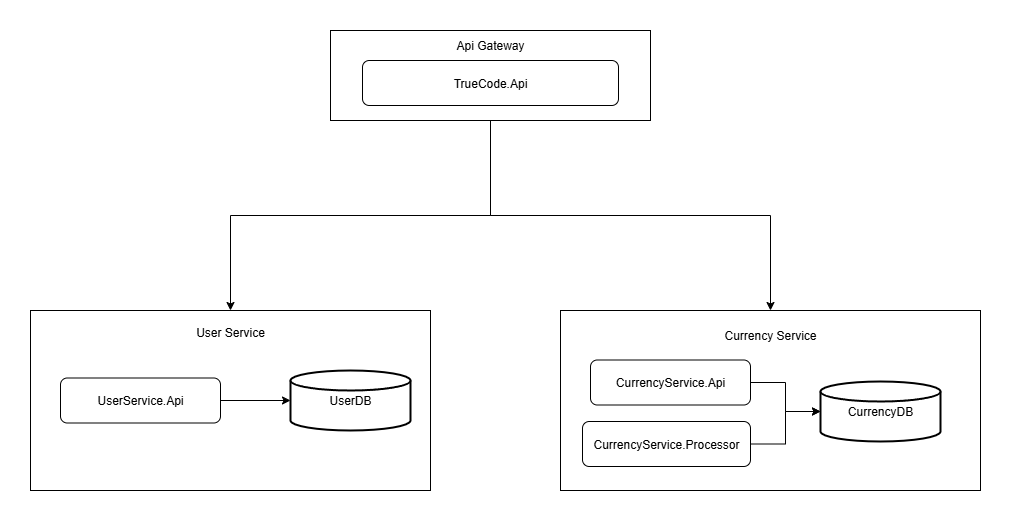

The diagram above was exported from draw.io. Its source (the exported page's mxGraphModel, read from the mxfile embedded in the PNG):
<mxGraphModel dx="3346" dy="1921" grid="1" gridSize="10" guides="1" tooltips="1" connect="1" arrows="1" fold="1" page="1" pageScale="1" pageWidth="827" pageHeight="1169" math="0" shadow="0">
  <root>
    <mxCell id="0" />
    <mxCell id="1" parent="0" />
    <mxCell id="7Y75IU_MD2MDU0oT_368-25" style="edgeStyle=orthogonalEdgeStyle;rounded=0;orthogonalLoop=1;jettySize=auto;html=1;exitX=0.5;exitY=1;exitDx=0;exitDy=0;entryX=0.5;entryY=0;entryDx=0;entryDy=0;" parent="1" source="7Y75IU_MD2MDU0oT_368-5" target="7Y75IU_MD2MDU0oT_368-1" edge="1">
      <mxGeometry relative="1" as="geometry" />
    </mxCell>
    <mxCell id="7Y75IU_MD2MDU0oT_368-26" style="edgeStyle=orthogonalEdgeStyle;rounded=0;orthogonalLoop=1;jettySize=auto;html=1;exitX=0.5;exitY=1;exitDx=0;exitDy=0;entryX=0.5;entryY=0;entryDx=0;entryDy=0;" parent="1" source="7Y75IU_MD2MDU0oT_368-5" target="7Y75IU_MD2MDU0oT_368-3" edge="1">
      <mxGeometry relative="1" as="geometry" />
    </mxCell>
    <mxCell id="7Y75IU_MD2MDU0oT_368-35" value="" style="group;fillColor=#dae8fc;strokeColor=#6c8ebf;" parent="1" vertex="1" connectable="0">
      <mxGeometry x="680" y="210" width="320" height="90" as="geometry" />
    </mxCell>
    <mxCell id="7Y75IU_MD2MDU0oT_368-5" value="&lt;p style=&quot;margin-top: 2px; margin-bottom: 20px;&quot;&gt;&lt;br&gt;&lt;/p&gt;" style="rounded=0;whiteSpace=wrap;html=1;align=center;" parent="7Y75IU_MD2MDU0oT_368-35" vertex="1">
      <mxGeometry width="320" height="90" as="geometry" />
    </mxCell>
    <mxCell id="7Y75IU_MD2MDU0oT_368-32" value="" style="group" parent="7Y75IU_MD2MDU0oT_368-35" vertex="1" connectable="0">
      <mxGeometry x="32" y="30" width="256" height="45" as="geometry" />
    </mxCell>
    <mxCell id="7Y75IU_MD2MDU0oT_368-14" value="TrueCode.Api" style="rounded=1;whiteSpace=wrap;html=1;" parent="7Y75IU_MD2MDU0oT_368-32" vertex="1">
      <mxGeometry width="256" height="45" as="geometry" />
    </mxCell>
    <mxCell id="7Y75IU_MD2MDU0oT_368-43" value="Api Gateway" style="text;html=1;align=center;verticalAlign=middle;whiteSpace=wrap;rounded=0;" parent="7Y75IU_MD2MDU0oT_368-35" vertex="1">
      <mxGeometry x="100" width="120" height="30" as="geometry" />
    </mxCell>
    <mxCell id="7Y75IU_MD2MDU0oT_368-36" value="" style="group" parent="1" vertex="1" connectable="0">
      <mxGeometry x="380" y="490" width="400" height="180" as="geometry" />
    </mxCell>
    <mxCell id="7Y75IU_MD2MDU0oT_368-1" value="" style="rounded=0;whiteSpace=wrap;html=1;" parent="7Y75IU_MD2MDU0oT_368-36" vertex="1">
      <mxGeometry width="400" height="180" as="geometry" />
    </mxCell>
    <mxCell id="7Y75IU_MD2MDU0oT_368-2" value="User Service" style="text;html=1;align=center;verticalAlign=middle;whiteSpace=wrap;rounded=0;" parent="7Y75IU_MD2MDU0oT_368-36" vertex="1">
      <mxGeometry x="140" y="7" width="120" height="30" as="geometry" />
    </mxCell>
    <mxCell id="7Y75IU_MD2MDU0oT_368-23" style="edgeStyle=orthogonalEdgeStyle;rounded=0;orthogonalLoop=1;jettySize=auto;html=1;exitX=1;exitY=0.5;exitDx=0;exitDy=0;" parent="7Y75IU_MD2MDU0oT_368-36" source="7Y75IU_MD2MDU0oT_368-12" target="7Y75IU_MD2MDU0oT_368-17" edge="1">
      <mxGeometry relative="1" as="geometry" />
    </mxCell>
    <mxCell id="7Y75IU_MD2MDU0oT_368-28" value="" style="group" parent="7Y75IU_MD2MDU0oT_368-36" vertex="1" connectable="0">
      <mxGeometry x="260" y="60" width="120" height="60" as="geometry" />
    </mxCell>
    <mxCell id="7Y75IU_MD2MDU0oT_368-17" value="UserDB" style="strokeWidth=2;html=1;shape=mxgraph.flowchart.database;whiteSpace=wrap;" parent="7Y75IU_MD2MDU0oT_368-28" vertex="1">
      <mxGeometry width="120" height="60" as="geometry" />
    </mxCell>
    <mxCell id="7Y75IU_MD2MDU0oT_368-29" value="" style="group" parent="7Y75IU_MD2MDU0oT_368-36" vertex="1" connectable="0">
      <mxGeometry x="30" y="67.5" width="160" height="45" as="geometry" />
    </mxCell>
    <mxCell id="7Y75IU_MD2MDU0oT_368-12" value="UserService.Api" style="rounded=1;whiteSpace=wrap;html=1;" parent="7Y75IU_MD2MDU0oT_368-29" vertex="1">
      <mxGeometry width="160" height="45" as="geometry" />
    </mxCell>
    <mxCell id="7Y75IU_MD2MDU0oT_368-40" value="" style="group" parent="1" vertex="1" connectable="0">
      <mxGeometry x="910" y="490" width="420" height="180" as="geometry" />
    </mxCell>
    <mxCell id="7Y75IU_MD2MDU0oT_368-3" value="" style="rounded=0;whiteSpace=wrap;html=1;" parent="7Y75IU_MD2MDU0oT_368-40" vertex="1">
      <mxGeometry width="420" height="180" as="geometry" />
    </mxCell>
    <mxCell id="7Y75IU_MD2MDU0oT_368-4" value="Currency Service" style="text;html=1;align=center;verticalAlign=middle;whiteSpace=wrap;rounded=0;" parent="7Y75IU_MD2MDU0oT_368-40" vertex="1">
      <mxGeometry x="160" y="7" width="100" height="35" as="geometry" />
    </mxCell>
    <mxCell id="7Y75IU_MD2MDU0oT_368-24" style="edgeStyle=orthogonalEdgeStyle;rounded=0;orthogonalLoop=1;jettySize=auto;html=1;exitX=1;exitY=0.5;exitDx=0;exitDy=0;" parent="7Y75IU_MD2MDU0oT_368-40" source="7Y75IU_MD2MDU0oT_368-9" target="7Y75IU_MD2MDU0oT_368-19" edge="1">
      <mxGeometry relative="1" as="geometry" />
    </mxCell>
    <mxCell id="7Y75IU_MD2MDU0oT_368-22" style="edgeStyle=orthogonalEdgeStyle;rounded=0;orthogonalLoop=1;jettySize=auto;html=1;exitX=1;exitY=0.5;exitDx=0;exitDy=0;entryX=0;entryY=0.5;entryDx=0;entryDy=0;entryPerimeter=0;" parent="7Y75IU_MD2MDU0oT_368-40" source="7Y75IU_MD2MDU0oT_368-7" target="7Y75IU_MD2MDU0oT_368-19" edge="1">
      <mxGeometry relative="1" as="geometry" />
    </mxCell>
    <mxCell id="7Y75IU_MD2MDU0oT_368-27" value="" style="group" parent="7Y75IU_MD2MDU0oT_368-40" vertex="1" connectable="0">
      <mxGeometry x="260" y="71" width="120" height="60" as="geometry" />
    </mxCell>
    <mxCell id="7Y75IU_MD2MDU0oT_368-19" value="CurrencyDB" style="strokeWidth=2;html=1;shape=mxgraph.flowchart.database;whiteSpace=wrap;" parent="7Y75IU_MD2MDU0oT_368-27" vertex="1">
      <mxGeometry width="120" height="60" as="geometry" />
    </mxCell>
    <mxCell id="7Y75IU_MD2MDU0oT_368-30" value="" style="group" parent="7Y75IU_MD2MDU0oT_368-40" vertex="1" connectable="0">
      <mxGeometry x="30" y="49.5" width="160" height="45" as="geometry" />
    </mxCell>
    <mxCell id="7Y75IU_MD2MDU0oT_368-7" value="CurrencyService.Api" style="rounded=1;whiteSpace=wrap;html=1;" parent="7Y75IU_MD2MDU0oT_368-30" vertex="1">
      <mxGeometry width="160" height="45" as="geometry" />
    </mxCell>
    <mxCell id="7Y75IU_MD2MDU0oT_368-31" value="" style="group" parent="7Y75IU_MD2MDU0oT_368-40" vertex="1" connectable="0">
      <mxGeometry x="32" y="111" width="158" height="45" as="geometry" />
    </mxCell>
    <mxCell id="7Y75IU_MD2MDU0oT_368-9" value="CurrencyService.Processor" style="rounded=1;whiteSpace=wrap;html=1;" parent="7Y75IU_MD2MDU0oT_368-31" vertex="1">
      <mxGeometry x="-10" width="168" height="45" as="geometry" />
    </mxCell>
    <mxCell id="gGChtELU4aR6pFSRaGbR-1" value="" style="rounded=0;whiteSpace=wrap;html=1;opacity=0;" vertex="1" parent="1">
      <mxGeometry x="350" y="180" width="1010" height="520" as="geometry" />
    </mxCell>
  </root>
</mxGraphModel>